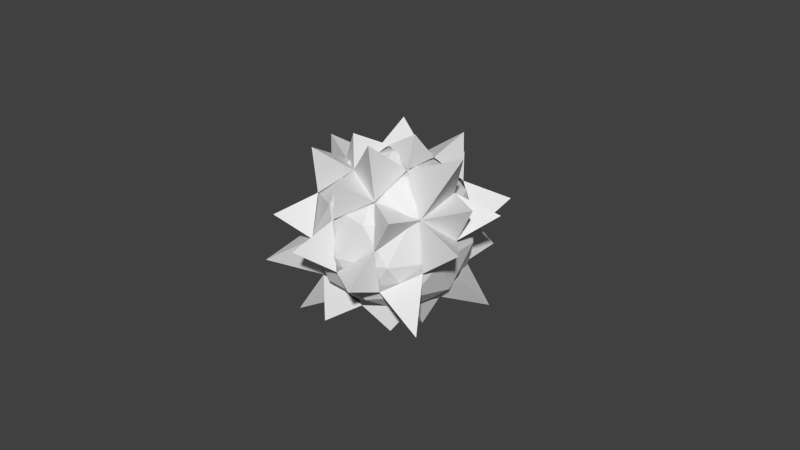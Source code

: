 # Source: spikeball.blend  (saved by Blender 2.74.0; exported with 4.5.12 LTS)
import bpy
from mathutils import Matrix  # noqa: F401  (used for matrix-valued properties, if any)

bpy.ops.wm.read_factory_settings(use_empty=True)
scene = bpy.context.scene
scene.name = 'Scene'

# ---- collections
col_collection_1 = bpy.data.collections.new('Collection 1'); scene.collection.children.link(col_collection_1)

# ---- materials (node trees are filled in below, after node groups)
mat_spikeball_ballmaterial = bpy.data.materials.new('spikeball_ballmaterial')
mat_spikeball_ballmaterial.alpha_threshold = 0.0
mat_spikeball_ballmaterial.use_transparent_shadow = False
mat_spikeball_ballmaterial.roughness = 0.5
mat_spikeball_spike_material = bpy.data.materials.new('spikeball_spike_material')
mat_spikeball_spike_material.alpha_threshold = 0.0
mat_spikeball_spike_material.use_transparent_shadow = False
mat_spikeball_spike_material.roughness = 0.5

# ---- material node trees

# ---- world
world_world = bpy.data.worlds.new('World'); scene.world = world_world
world_world.color = (0.05088, 0.05088, 0.05088)
world_world.use_sun_shadow = False
world_world.sun_shadow_jitter_overblur = 0.0
world_world.cycles.sampling_method = 'MANUAL'
world_world.cycles.sample_map_resolution = 256

# ---- meshes
me_icosphere_001 = bpy.data.meshes.new('Icosphere.001')
me_icosphere_001.from_pydata([(0.0, 0.0, -1.0), (0.7236, -0.5257, -0.4472), (-0.2764, -0.8506, -0.4472), (-0.8944, 0.0, -0.4472), (-0.2764, 0.8506, -0.4472), (0.7236, 0.5257, -0.4472), (0.2764, -0.8506, 0.4472), (-0.7236, -0.5257, 0.4472), (-0.7236, 0.5257, 0.4472), (0.2764, 0.8506, 0.4472), (0.8944, 0.0, 0.4472), (0.0, 0.0, 1.0), (-0.1625, -0.5, -0.8507), (0.4253, -0.309, -0.8507), (0.2629, -0.809, -0.5257), (0.8506, 0.0, -0.5257), (0.4253, 0.309, -0.8507), (-0.5257, 0.0, -0.8507), (-0.6882, -0.5, -0.5257), (-0.1625, 0.5, -0.8507), (-0.6882, 0.5, -0.5257), (0.2629, 0.809, -0.5257), (0.9511, -0.309, 0.0), (0.9511, 0.309, 0.0), (0.0, -1.0, 0.0), (0.5878, -0.809, 0.0), (-0.9511, -0.309, 0.0), (-0.5878, -0.809, 0.0), (-0.5878, 0.809, 0.0), (-0.9511, 0.309, 0.0), (0.5878, 0.809, 0.0), (0.0, 1.0, 0.0), (0.6882, -0.5, 0.5257), (-0.2629, -0.809, 0.5257), (-0.8506, 0.0, 0.5257), (-0.2629, 0.809, 0.5257), (0.6882, 0.5, 0.5257), (0.1625, -0.5, 0.8507), (0.5257, 0.0, 0.8507), (-0.4253, -0.309, 0.8507), (-0.4253, 0.309, 0.8507), (0.1625, 0.5, 0.8507)], [], [(0, 13, 12), (1, 13, 15), (0, 12, 17), (0, 17, 19), (0, 19, 16), (1, 15, 22), (2, 14, 24), (3, 18, 26), (4, 20, 28), (5, 21, 30), (1, 22, 25), (2, 24, 27), (3, 26, 29), (4, 28, 31), (5, 30, 23), (6, 32, 37), (7, 33, 39), (8, 34, 40), (9, 35, 41), (10, 36, 38), (38, 41, 11), (38, 36, 41), (36, 9, 41), (41, 40, 11), (41, 35, 40), (35, 8, 40), (40, 39, 11), (40, 34, 39), (34, 7, 39), (39, 37, 11), (39, 33, 37), (33, 6, 37), (37, 38, 11), (37, 32, 38), (32, 10, 38), (23, 36, 10), (23, 30, 36), (30, 9, 36), (31, 35, 9), (31, 28, 35), (28, 8, 35), (29, 34, 8), (29, 26, 34), (26, 7, 34), (27, 33, 7), (27, 24, 33), (24, 6, 33), (25, 32, 6), (25, 22, 32), (22, 10, 32), (30, 31, 9), (30, 21, 31), (21, 4, 31), (28, 29, 8), (28, 20, 29), (20, 3, 29), (26, 27, 7), (26, 18, 27), (18, 2, 27), (24, 25, 6), (24, 14, 25), (14, 1, 25), (22, 23, 10), (22, 15, 23), (15, 5, 23), (16, 21, 5), (16, 19, 21), (19, 4, 21), (19, 20, 4), (19, 17, 20), (17, 3, 20), (17, 18, 3), (17, 12, 18), (12, 2, 18), (15, 16, 5), (15, 13, 16), (13, 0, 16), (12, 14, 2), (12, 13, 14), (13, 1, 14)])
me_icosphere_001.materials.append(mat_spikeball_ballmaterial)
me_icosphere_001.use_remesh_preserve_volume = False
me_icosphere_001.use_remesh_preserve_attributes = False
me_icosphere_001.use_mirror_vertex_groups = False
me_icosphere_001.update()
me_icosphere = bpy.data.meshes.new('Icosphere')
me_icosphere.from_pydata([(0.0, 0.0, -1.0), (0.7236, -0.5257, -0.4472), (-0.2764, -0.8506, -0.4472), (-0.8944, 0.0, -0.4472), (-0.2764, 0.8506, -0.4472), (0.7236, 0.5257, -0.4472), (0.2764, -0.8506, 0.4472), (-0.7236, -0.5257, 0.4472), (-0.7236, 0.5257, 0.4472), (0.2764, 0.8506, 0.4472), (0.8944, 0.0, 0.4472), (0.0, 0.0, 1.0), (-0.1625, -0.5, -0.8507), (0.4253, -0.309, -0.8507), (0.2629, -0.809, -0.5257), (0.8506, 0.0, -0.5257), (0.4253, 0.309, -0.8507), (-0.5257, 0.0, -0.8507), (-0.6882, -0.5, -0.5257), (-0.1625, 0.5, -0.8507), (-0.6882, 0.5, -0.5257), (0.2629, 0.809, -0.5257), (0.9511, -0.309, 0.0), (0.9511, 0.309, 0.0), (0.0, -1.0, 0.0), (0.5878, -0.809, 0.0), (-0.9511, -0.309, 0.0), (-0.5878, -0.809, 0.0), (-0.5878, 0.809, 0.0), (-0.9511, 0.309, 0.0), (0.5878, 0.809, 0.0), (0.0, 1.0, 0.0), (0.6882, -0.5, 0.5257), (-0.2629, -0.809, 0.5257), (-0.8506, 0.0, 0.5257), (-0.2629, 0.809, 0.5257), (0.6882, 0.5, 0.5257), (0.1625, -0.5, 0.8507), (0.5257, 0.0, 0.8507), (-0.4253, -0.309, 0.8507), (-0.4253, 0.309, 0.8507), (0.1625, 0.5, 0.8507), (0.07622, -1.061, 0.9094), (0.445, -0.3233, 1.363), (-0.3895, 0.0, 1.202), (1.107, -0.3627, 0.4219), (1.039, 0.2571, 0.9153), (-0.01267, 1.04, 0.9472), (-0.9734, 0.3957, 0.8979), (-0.6411, -0.7589, 0.8472), (0.6994, -0.957, 0.4289), (-0.263, 0.8095, 1.114), (0.6464, 0.4696, 1.046), (0.3192, 0.2319, 1.217), (-0.6876, -0.9515, 0.4249), (0.8027, 1.092, 0.4883), (-1.268, -0.4046, 0.48), (0.0, -1.0, 0.0), (0.2764, -0.8506, 0.4472), (-0.2629, -0.809, 0.5257), (-0.4364, -1.343, -0.2099), (1.139, 0.8277, -0.2093), (0.008334, 1.376, -0.4958), (-0.7645, 1.063, 0.4725), (-1.165, 0.8467, -0.2751), (-1.386, 0.0, 0.2646), (-1.445, -0.4822, -0.5472), (-0.871, -1.181, -0.5276), (0.7354, -1.021, -0.4545), (1.244, -0.9036, -0.2257), (1.288, 0.4105, -0.4873), (1.773, 0.0, -0.3386), (-0.00725, 1.335, 0.4813), (-0.4735, 0.7671, -0.7661), (-1.019, -0.2516, -0.8966), (-0.6009, 0.4366, -0.9724), (-0.07711, -1.078, -0.9247), (0.9115, -0.372, -0.8394), (1.059, 0.4286, -0.979), (0.1534, 0.4722, -1.507), (0.1302, -0.4008, -1.293), (0.4285, -1.319, 0.2066)], [], [(15, 16, 78), (13, 12, 80), (18, 2, 67), (15, 5, 70), (30, 23, 61), (21, 4, 62), (25, 32, 50), (33, 39, 49), (35, 41, 47), (38, 41, 53), (36, 41, 52), (32, 22, 45), (37, 38, 43), (40, 39, 44), (34, 26, 56), (20, 4, 73), (29, 28, 64), (18, 26, 66), (35, 28, 63), (36, 30, 55), (33, 24, 57, 59), (36, 38, 46), (26, 34, 65), (14, 1, 68), (22, 25, 69), (15, 23, 71), (31, 35, 72), (18, 3, 74), (17, 20, 75), (19, 16, 79), (13, 15, 77), (37, 33, 42), (33, 6, 42), (6, 37, 42), (38, 11, 43), (11, 37, 43), (39, 11, 44), (11, 40, 44), (22, 10, 45), (10, 32, 45), (10, 36, 46), (38, 10, 46), (9, 35, 47), (41, 9, 47), (34, 40, 48), (40, 8, 48), (8, 34, 48), (7, 33, 49), (39, 7, 49), (6, 25, 50), (32, 6, 50), (35, 40, 51), (41, 35, 51), (40, 41, 51), (41, 38, 52), (38, 36, 52), (11, 38, 53), (41, 11, 53), (24, 6, 58, 57), (6, 33, 59, 58), (27, 33, 54), (33, 7, 54), (7, 27, 54), (30, 9, 55), (9, 36, 55), (26, 7, 56), (7, 34, 56), (24, 27, 60), (27, 2, 60), (2, 24, 60), (5, 30, 61), (23, 5, 61), (31, 21, 62), (4, 31, 62), (28, 8, 63), (8, 35, 63), (20, 29, 64), (28, 20, 64), (34, 29, 65), (29, 26, 65), (3, 18, 66), (26, 3, 66), (27, 18, 67), (2, 27, 67), (25, 14, 68), (1, 25, 68), (1, 22, 69), (25, 1, 69), (23, 15, 70), (5, 23, 70), (23, 22, 71), (22, 15, 71), (9, 31, 72), (35, 9, 72), (19, 20, 73), (4, 19, 73), (17, 18, 74), (3, 17, 74), (20, 19, 75), (19, 17, 75), (12, 14, 76), (2, 12, 76), (14, 2, 76), (1, 13, 77), (15, 1, 77), (16, 5, 78), (5, 15, 78), (0, 19, 79), (16, 0, 79), (12, 0, 80), (0, 13, 80), (24, 25, 81), (6, 24, 81), (25, 6, 81)])
me_icosphere.materials.append(mat_spikeball_spike_material)
me_icosphere.use_remesh_preserve_volume = False
me_icosphere.use_remesh_preserve_attributes = False
me_icosphere.use_mirror_vertex_groups = False
me_icosphere.update()

# ---- objects
ob_ball = bpy.data.objects.new('Ball', me_icosphere_001)
ob_spikes = bpy.data.objects.new('spikes', me_icosphere)

# ---- transforms, parenting, visibility, modifiers, constraints
ob_ball.location = (0.0, 0.0, 0.0)
ob_ball.lineart.crease_threshold = 0.0
ob_spikes.location = (0.0, 0.0, 0.0)
ob_spikes.rotation_euler = (5.341, 5.341, 0.0)
ob_spikes.lineart.crease_threshold = 0.0

# ---- collection membership
col_collection_1.objects.link(ob_ball)
col_collection_1.objects.link(ob_spikes)

# ---- scene / render settings (as saved in the file)
scene.frame_start = 1; scene.frame_end = 20; scene.frame_set(17)
scene.render.engine = 'BLENDER_EEVEE_NEXT'
scene.render.resolution_percentage = 50
scene.render.dither_intensity = 0.0
scene.cycles.use_denoising = False
scene.cycles.samples = 10
scene.cycles.sampling_pattern = 'TABULATED_SOBOL'
scene.cycles.light_sampling_threshold = 0.0
scene.cycles.use_adaptive_sampling = False
scene.cycles.use_light_tree = False
scene.cycles.blur_glossy = 0.0
scene.cycles.pixel_filter_type = 'GAUSSIAN'
scene.cycles.sample_clamp_indirect = 0.0
scene.view_settings.view_transform = 'Standard'
bpy.context.view_layer.update()

# ---- added for rendering (the .blend has no active camera and no usable light): camera, sun
cam_auto = bpy.data.cameras.new('AutoCamera')
cam_auto.lens = 50.0
cam_auto.sensor_width = 36.0
cam_auto.clip_end = 1000.0
ob_auto_camera = bpy.data.objects.new('AutoCamera', cam_auto)
scene.collection.objects.link(ob_auto_camera)
ob_auto_camera.location = (7.57902, -8.97361, 6.05026)
ob_auto_camera.rotation_euler = (1.09748, -7.21219e-08, 0.694738)
scene.camera = ob_auto_camera
light_auto_sun = bpy.data.lights.new('AutoSun', 'SUN')
light_auto_sun.energy = 3.0
light_auto_sun.angle = 0.0523599
ob_auto_sun = bpy.data.objects.new('AutoSun', light_auto_sun)
scene.collection.objects.link(ob_auto_sun)
ob_auto_sun.rotation_euler = (0.872665, 0.174533, 0.523599)
bpy.context.view_layer.update()
